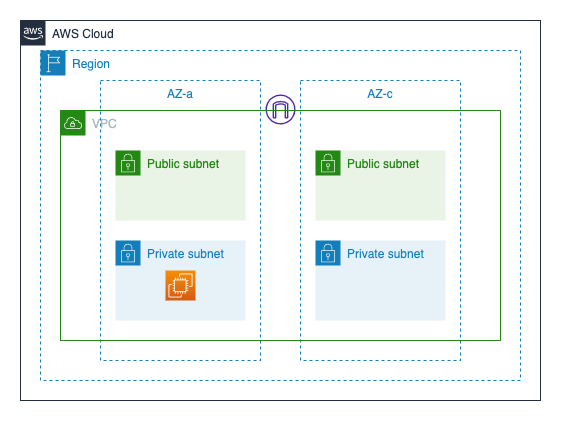

The diagram above was exported from draw.io. Its source (the exported page's mxGraphModel, read from the mxfile embedded in the PNG):
<mxGraphModel dx="1163" dy="573" grid="1" gridSize="10" guides="1" tooltips="1" connect="1" arrows="1" fold="1" page="1" pageScale="1" pageWidth="850" pageHeight="1100" background="#FFFFFF" math="0" shadow="0">
  <root>
    <mxCell id="0" />
    <mxCell id="1" parent="0" />
    <mxCell id="15" value="" style="rounded=0;whiteSpace=wrap;html=1;strokeColor=none;" vertex="1" parent="1">
      <mxGeometry x="100" y="100" width="560" height="420" as="geometry" />
    </mxCell>
    <mxCell id="2" value="AWS Cloud" style="points=[[0,0],[0.25,0],[0.5,0],[0.75,0],[1,0],[1,0.25],[1,0.5],[1,0.75],[1,1],[0.75,1],[0.5,1],[0.25,1],[0,1],[0,0.75],[0,0.5],[0,0.25]];outlineConnect=0;gradientColor=none;html=1;whiteSpace=wrap;fontSize=12;fontStyle=0;container=1;pointerEvents=0;collapsible=0;recursiveResize=0;shape=mxgraph.aws4.group;grIcon=mxgraph.aws4.group_aws_cloud_alt;strokeColor=#232F3E;fillColor=none;verticalAlign=top;align=left;spacingLeft=30;fontColor=#232F3E;dashed=0;" vertex="1" parent="1">
      <mxGeometry x="120" y="120" width="520" height="380" as="geometry" />
    </mxCell>
    <mxCell id="3" value="Region" style="points=[[0,0],[0.25,0],[0.5,0],[0.75,0],[1,0],[1,0.25],[1,0.5],[1,0.75],[1,1],[0.75,1],[0.5,1],[0.25,1],[0,1],[0,0.75],[0,0.5],[0,0.25]];outlineConnect=0;gradientColor=none;html=1;whiteSpace=wrap;fontSize=12;fontStyle=0;container=1;pointerEvents=0;collapsible=0;recursiveResize=0;shape=mxgraph.aws4.group;grIcon=mxgraph.aws4.group_region;strokeColor=#147EBA;fillColor=none;verticalAlign=top;align=left;spacingLeft=30;fontColor=#147EBA;dashed=1;" vertex="1" parent="1">
      <mxGeometry x="140" y="150" width="480" height="330" as="geometry" />
    </mxCell>
    <mxCell id="6" value="AZ-c" style="fillColor=none;strokeColor=#147EBA;dashed=1;verticalAlign=top;fontStyle=0;fontColor=#147EBA;" vertex="1" parent="3">
      <mxGeometry x="260" y="30" width="160" height="280" as="geometry" />
    </mxCell>
    <mxCell id="8" value="Public subnet" style="points=[[0,0],[0.25,0],[0.5,0],[0.75,0],[1,0],[1,0.25],[1,0.5],[1,0.75],[1,1],[0.75,1],[0.5,1],[0.25,1],[0,1],[0,0.75],[0,0.5],[0,0.25]];outlineConnect=0;gradientColor=none;html=1;whiteSpace=wrap;fontSize=12;fontStyle=0;container=1;pointerEvents=0;collapsible=0;recursiveResize=0;shape=mxgraph.aws4.group;grIcon=mxgraph.aws4.group_security_group;grStroke=0;strokeColor=#248814;fillColor=#E9F3E6;verticalAlign=top;align=left;spacingLeft=30;fontColor=#248814;dashed=0;" vertex="1" parent="3">
      <mxGeometry x="275" y="100" width="130" height="70" as="geometry" />
    </mxCell>
    <mxCell id="10" value="Private subnet" style="points=[[0,0],[0.25,0],[0.5,0],[0.75,0],[1,0],[1,0.25],[1,0.5],[1,0.75],[1,1],[0.75,1],[0.5,1],[0.25,1],[0,1],[0,0.75],[0,0.5],[0,0.25]];outlineConnect=0;gradientColor=none;html=1;whiteSpace=wrap;fontSize=12;fontStyle=0;container=1;pointerEvents=0;collapsible=0;recursiveResize=0;shape=mxgraph.aws4.group;grIcon=mxgraph.aws4.group_security_group;grStroke=0;strokeColor=#147EBA;fillColor=#E6F2F8;verticalAlign=top;align=left;spacingLeft=30;fontColor=#147EBA;dashed=0;" vertex="1" parent="3">
      <mxGeometry x="275" y="190" width="130" height="80" as="geometry" />
    </mxCell>
    <mxCell id="13" value="" style="sketch=0;outlineConnect=0;fontColor=#232F3E;gradientColor=none;fillColor=#4D27AA;strokeColor=none;dashed=0;verticalLabelPosition=bottom;verticalAlign=top;align=center;html=1;fontSize=12;fontStyle=0;aspect=fixed;pointerEvents=1;shape=mxgraph.aws4.internet_gateway;" vertex="1" parent="3">
      <mxGeometry x="225" y="44" width="30" height="30" as="geometry" />
    </mxCell>
    <mxCell id="5" value="AZ-a" style="fillColor=none;strokeColor=#147EBA;dashed=1;verticalAlign=top;fontStyle=0;fontColor=#147EBA;" vertex="1" parent="1">
      <mxGeometry x="200" y="180" width="160" height="280" as="geometry" />
    </mxCell>
    <mxCell id="7" value="Public subnet" style="points=[[0,0],[0.25,0],[0.5,0],[0.75,0],[1,0],[1,0.25],[1,0.5],[1,0.75],[1,1],[0.75,1],[0.5,1],[0.25,1],[0,1],[0,0.75],[0,0.5],[0,0.25]];outlineConnect=0;gradientColor=none;html=1;whiteSpace=wrap;fontSize=12;fontStyle=0;container=1;pointerEvents=0;collapsible=0;recursiveResize=0;shape=mxgraph.aws4.group;grIcon=mxgraph.aws4.group_security_group;grStroke=0;strokeColor=#248814;fillColor=#E9F3E6;verticalAlign=top;align=left;spacingLeft=30;fontColor=#248814;dashed=0;" vertex="1" parent="1">
      <mxGeometry x="215" y="250" width="130" height="70" as="geometry" />
    </mxCell>
    <mxCell id="9" value="Private subnet" style="points=[[0,0],[0.25,0],[0.5,0],[0.75,0],[1,0],[1,0.25],[1,0.5],[1,0.75],[1,1],[0.75,1],[0.5,1],[0.25,1],[0,1],[0,0.75],[0,0.5],[0,0.25]];outlineConnect=0;gradientColor=none;html=1;whiteSpace=wrap;fontSize=12;fontStyle=0;container=1;pointerEvents=0;collapsible=0;recursiveResize=0;shape=mxgraph.aws4.group;grIcon=mxgraph.aws4.group_security_group;grStroke=0;strokeColor=#147EBA;fillColor=#E6F2F8;verticalAlign=top;align=left;spacingLeft=30;fontColor=#147EBA;dashed=0;" vertex="1" parent="1">
      <mxGeometry x="215" y="340" width="130" height="80" as="geometry" />
    </mxCell>
    <mxCell id="11" value="" style="sketch=0;points=[[0,0,0],[0.25,0,0],[0.5,0,0],[0.75,0,0],[1,0,0],[0,1,0],[0.25,1,0],[0.5,1,0],[0.75,1,0],[1,1,0],[0,0.25,0],[0,0.5,0],[0,0.75,0],[1,0.25,0],[1,0.5,0],[1,0.75,0]];outlineConnect=0;fontColor=#232F3E;gradientColor=#F78E04;gradientDirection=north;fillColor=#D05C17;strokeColor=#ffffff;dashed=0;verticalLabelPosition=bottom;verticalAlign=top;align=center;html=1;fontSize=12;fontStyle=0;aspect=fixed;shape=mxgraph.aws4.resourceIcon;resIcon=mxgraph.aws4.ec2;" vertex="1" parent="9">
      <mxGeometry x="50" y="30" width="30" height="30" as="geometry" />
    </mxCell>
    <mxCell id="14" value="VPC" style="points=[[0,0],[0.25,0],[0.5,0],[0.75,0],[1,0],[1,0.25],[1,0.5],[1,0.75],[1,1],[0.75,1],[0.5,1],[0.25,1],[0,1],[0,0.75],[0,0.5],[0,0.25]];outlineConnect=0;gradientColor=none;html=1;whiteSpace=wrap;fontSize=12;fontStyle=0;container=1;pointerEvents=0;collapsible=0;recursiveResize=0;shape=mxgraph.aws4.group;grIcon=mxgraph.aws4.group_vpc;strokeColor=#248814;fillColor=none;verticalAlign=top;align=left;spacingLeft=30;fontColor=#AAB7B8;dashed=0;" vertex="1" parent="1">
      <mxGeometry x="160" y="210" width="440" height="230" as="geometry" />
    </mxCell>
  </root>
</mxGraphModel>